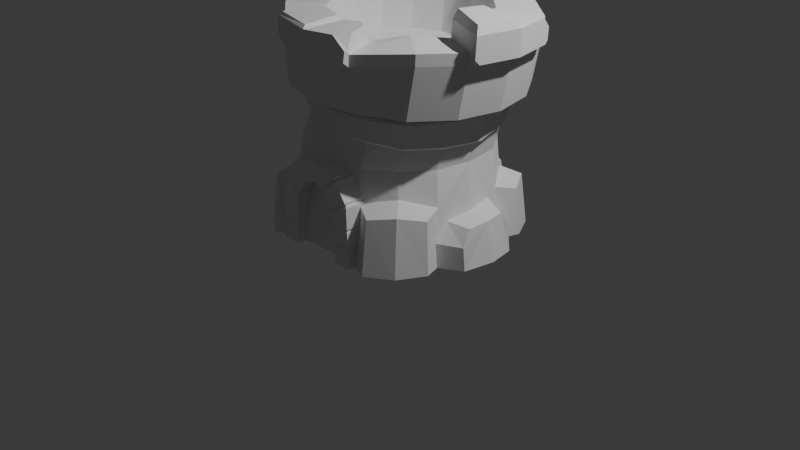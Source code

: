 # Source: pre_apply_mirror_door_tower.blend  (saved by Blender 4.2.66; exported with 4.5.12 LTS)
import bpy
from mathutils import Matrix  # noqa: F401  (used for matrix-valued properties, if any)

bpy.ops.wm.read_factory_settings(use_empty=True)
scene = bpy.context.scene
scene.name = 'Scene'

# ---- collections
col_collection = bpy.data.collections.new('Collection'); scene.collection.children.link(col_collection)

# ---- world
world_world = bpy.data.worlds.new('World'); scene.world = world_world
world_world.use_nodes = True; world_world.node_tree.nodes.clear()
_N = world_world.node_tree.nodes; _L = world_world.node_tree.links
n0 = _N.new('ShaderNodeOutputWorld'); n0.name = 'World Output'; n0.location = (300, 300)
n1 = _N.new('ShaderNodeBackground'); n1.name = 'Background'; n1.location = (10, 300)
n1.inputs[0].default_value = (0.05088, 0.05088, 0.05088, 1.0)
_L.new(n1.outputs[0], n0.inputs[0])
n0.is_active_output = True
world_world.color = (0.05088, 0.05088, 0.05088)
world_world.sun_shadow_jitter_overblur = 0.0

# ---- cameras
cam_camera = bpy.data.cameras.new('Camera')
cam_camera.clip_end = 100.0
cam_camera.ortho_scale = 7.314

# ---- lights
light_light = bpy.data.lights.new('Light', 'POINT')
light_light.energy = 1000.0
light_light.shadow_soft_size = 0.1

# ---- meshes
me_cylinder = bpy.data.meshes.new('Cylinder')
me_cylinder.from_pydata([(1.064, 0.0, -1.005), (0.9863, -0.4463, -1.009), (0.7527, -0.7527, -1.005), (0.4073, -0.9834, -1.005), (0.0, -0.9568, -1.005), (0.0, 0.0, -1.005), (1.003, -0.01649, -0.538), (0.9489, -0.2943, -0.5831), (0.9589, -0.4443, -0.7646), (0.9278, -0.3819, -0.4298), (0.7018, -0.6698, -0.3341), (0.4108, -0.8845, -0.4039), (0.0, -0.9349, -0.3968), (1.006, -0.5982, -0.4712), (1.054, -0.6311, -0.9973), (0.9031, -0.9031, -1.001), (0.8564, -0.8378, -0.4168), (0.6444, -1.076, -1.001), (0.6302, -0.9998, -0.4561), (1.195, 0.01692, -0.6018), (1.28, 0.006688, -1.0), (1.223, -0.3226, -1.0), (1.199, -0.3213, -0.7684), (1.179, -0.2284, -0.6078), (0.9643, 0.05266, 0.1002), (0.4304, -0.7978, 0.1729), (-1.064, 0.0, -1.005), (-0.9834, -0.4073, -1.005), (-0.7527, -0.7527, -1.005), (-0.4073, -0.9834, -1.005), (-0.9896, 0.0, -0.4993), (-0.9424, -0.2839, -0.5509), (-0.9559, -0.4053, -0.7609), (-0.9324, -0.4092, -0.4779), (-0.7095, -0.7071, -0.4093), (-0.4125, -0.9094, -0.4902), (-1.005, -0.618, -0.5535), (-1.054, -0.6311, -1.002), (-0.9031, -0.9031, -1.006), (-0.857, -0.8623, -0.5236), (-0.6444, -1.076, -1.006), (-0.6271, -1.017, -0.571), (-1.209, 0.0, -0.5731), (-1.272, 0.0, -1.005), (-1.22, -0.2836, -1.005), (-1.196, -0.2823, -0.7646), (-1.173, -0.218, -0.5756), (-0.7736, -0.31, 0.2357), (-0.8473, 0.02984, 0.2098), (0.9834, 0.4073, -1.005), (0.7527, 0.7527, -1.005), (0.4073, 0.9834, -1.005), (0.0, 1.064, -1.005), (0.9374, 0.2759, -0.5314), (0.9559, 0.4053, -0.7609), (0.917, 0.402, -0.4698), (0.6941, 0.6989, -0.3966), (0.0, 0.9896, -0.3968), (1.001, 0.6144, -0.5201), (1.054, 0.6311, -1.002), (0.9031, 0.9031, -1.006), (0.8545, 0.8592, -0.4831), (0.6444, 1.076, -1.006), (0.6374, 1.03, -0.5852), (1.229, 0.2903, -1.0), (1.204, 0.289, -0.7699), (1.168, 0.2152, -0.5915), (0.7185, 0.6939, 0.1585), (0.9167, 0.4024, 0.1486), (-0.9834, 0.4073, -1.005), (-0.7527, 0.7527, -1.005), (-0.4073, 0.9834, -1.005), (-0.9424, 0.2839, -0.5509), (-0.9559, 0.4053, -0.7609), (-0.9212, 0.4021, -0.4126), (-0.6964, 0.7003, -0.3609), (-1.005, 0.6144, -0.4629), (-1.054, 0.6311, -1.005), (-0.9031, 0.9031, -1.005), (-0.8614, 0.8568, -0.4456), (-0.6444, 1.076, -1.0), (-0.647, 1.022, -0.5681), (-1.22, 0.2836, -1.005), (-1.196, 0.2823, -0.7646), (-1.173, 0.218, -0.5756), (-0.7815, 0.3912, 0.1932), (-0.2967, 0.9261, 0.2495), (-0.6159, 0.7443, 0.2533), (-0.8132, 0.4225, 0.234), (-0.2768, 0.9069, 0.4348), (-0.7807, 0.4097, 0.4259), (-0.5912, 0.7291, 0.4379), (-0.5758, 0.6991, 0.2121), (-0.5403, 0.6719, 0.4753), (-0.2873, 0.8902, 0.2098), (-0.3404, 1.215, 1.186), (-1.053, 0.5095, 1.495), (-1.044, 0.5095, 1.171), (-0.3308, 1.157, 1.151), (-0.6887, 0.8323, 1.064), (0.9009, -0.2924, 0.4011), (0.7093, -0.5795, 0.4109), (0.08451, -0.8386, 0.4431), (0.4227, -0.7713, 0.4257), (1.255, 0.04621, 0.4907), (1.166, -0.4, 0.4952), (0.9135, -0.7783, 0.5082), (0.5158, -1.021, 0.5366), (0.09005, -1.12, 0.5506), (0.981, 0.04621, 1.14), (0.6902, -0.5238, 1.175), (1.278, -0.4, 1.124), (1.026, -0.7783, 1.137), (0.5362, -1.086, 1.087), (0.09958, 0.04621, 0.7358), (0.9217, -0.2522, 1.143), (0.3886, -0.7296, 1.095), (0.1101, -0.788, 1.076), (0.09958, -0.7336, 0.7358), (0.8784, 0.04621, 0.6957), (0.8191, -0.2522, 0.6987), (0.6503, -0.5052, 0.7074), (0.3976, -0.6743, 0.7204), (0.9305, -0.2522, 1.313), (0.9898, 0.04621, 1.31), (0.1189, -0.788, 1.246), (1.361, 0.04621, 1.007), (1.272, -0.4, 1.011), (1.02, -0.7783, 1.024), (0.5303, -1.086, 0.9745), (0.1043, -1.174, 0.9628), (1.448, 0.04621, 1.026), (1.373, -0.4171, 1.291), (1.461, 0.04621, 1.286), (0.1189, -1.231, 1.246), (0.5289, -1.143, 1.022), (0.1057, -1.231, 1.004), (0.8984, -0.3087, 0.1165), (0.07152, -0.87, 0.1908), (0.9682, 0.04621, 0.3976), (0.7002, -0.6002, 0.1264), (0.757, -0.6316, 0.3815), (0.9423, -0.3322, 0.372), (1.035, 0.04621, 0.3672), (0.4431, -0.8144, 0.3977), (0.08313, -0.8933, 0.4163), (0.9341, -0.34, 0.1538), (0.7444, -0.6455, 0.1633), (0.07354, -0.9149, 0.2301), (1.026, 0.05266, 0.1361), (0.4438, -0.8337, 0.2113), (-0.7973, 0.04952, 0.5036), (-0.2536, -0.7713, 0.4605), (-1.073, 0.04952, 0.6256), (-0.984, -0.3967, 0.6211), (-0.7334, -0.7783, 0.593), (-0.3556, -1.031, 0.5736), (-0.6551, 0.04621, 1.244), (-0.427, -0.5052, 1.232), (-0.9522, -0.4, 1.259), (-0.6997, -0.7783, 1.246), (-0.3355, -1.085, 1.099), (-0.5958, -0.2522, 1.241), (-0.1879, -0.7287, 1.091), (-0.6792, 0.04621, 0.7759), (-0.6199, -0.2522, 0.7728), (-0.4511, -0.5052, 0.7641), (-0.1984, -0.6743, 0.7511), (-0.6112, -0.2522, 1.472), (-0.6705, 0.04621, 1.475), (-0.1791, -0.7287, 1.262), (-1.047, 0.04621, 1.151), (-0.958, -0.4, 1.146), (-0.7055, -0.7783, 1.133), (-0.3414, -1.085, 0.9858), (-1.133, 0.04621, 1.175), (-1.044, -0.4171, 1.171), (-1.142, 0.04621, 1.499), (-0.3381, -1.143, 1.27), (-0.5745, -0.5993, 0.2376), (-0.2865, -0.7956, 0.2223), (-0.5403, -0.5795, 0.4753), (-0.7301, -0.2891, 0.5002), (-0.5907, -0.6316, 0.451), (-0.776, -0.3322, 0.4605), (-0.8762, 0.02984, 0.4359), (-0.2768, -0.8144, 0.4348), (-0.8053, -0.3414, 0.2764), (-0.6147, -0.6446, 0.2789), (-0.9049, 0.02984, 0.2518), (-0.2959, -0.8314, 0.262), (0.9009, 0.3848, 0.4011), (0.08467, 0.9316, 0.4366), (0.4228, 0.8642, 0.4192), (1.166, 0.4924, 0.4952), (0.9135, 0.8707, 0.5082), (0.5358, 1.124, 0.5212), (0.09021, 1.213, 0.5441), (0.6744, 0.5976, 1.175), (1.278, 0.4924, 1.124), (1.026, 0.8707, 1.137), (0.5623, 1.168, 1.245), (0.9217, 0.3446, 1.143), (0.4147, 0.8113, 1.253), (0.1167, 0.8706, 1.268), (0.09958, 0.826, 0.7358), (0.8191, 0.3446, 0.6987), (0.6503, 0.5976, 0.7074), (0.3976, 0.7667, 0.7204), (0.1254, 0.8706, 1.439), (0.4235, 0.8113, 1.424), (1.272, 0.4924, 1.011), (1.02, 0.8707, 1.024), (0.5565, 1.168, 1.132), (0.1108, 1.257, 1.155), (0.1254, 1.314, 1.439), (0.5824, 1.225, 1.415), (0.1126, 1.314, 1.19), (0.4304, 0.8902, 0.1729), (0.7093, 0.6719, 0.4109), (0.07162, 0.9645, 0.169), (0.757, 0.724, 0.3815), (0.9423, 0.4246, 0.372), (0.4431, 0.9069, 0.3977), (0.08323, 0.9878, 0.3944), (0.9524, 0.4338, 0.1859), (0.7627, 0.7392, 0.1954), (0.07365, 1.009, 0.2083), (0.4438, 0.9261, 0.2113), (-0.7319, 0.3848, 0.4852), (-0.2536, 0.8637, 0.4605), (-0.9858, 0.4924, 0.606), (-0.7334, 0.8707, 0.593), (-0.3556, 1.123, 0.5736), (-0.4242, 0.5868, 1.187), (-0.9522, 0.4924, 1.259), (-0.6736, 0.8321, 1.201), (-0.325, 1.157, 1.263), (-0.5958, 0.3446, 1.241), (-0.1774, 0.8006, 1.256), (-0.6199, 0.3446, 0.7728), (-0.4511, 0.5976, 0.7641), (-0.1984, 0.7667, 0.7511), (-0.6112, 0.3446, 1.472), (-0.1686, 0.8006, 1.427), (-0.958, 0.4924, 1.146), (-0.8827, -0.3456, -0.07182), (0.6572, 0.6963, -0.08376), (-0.8823, 0.4055, -0.07183), (0.9291, 0.028, -0.08587), (0.3713, -0.8375, -0.08154), (-0.9441, 0.03019, -0.07135), (0.8676, 0.4023, -0.08539), (0.8619, -0.3405, -0.08535), (-0.01082, -0.9228, -0.07858), (-0.6823, -0.6439, -0.07338), (-0.3858, -0.8389, -0.07567), (0.3742, 0.9022, -0.08157), (-0.3861, 0.8999, -0.07567), (0.6514, -0.6353, -0.08371), (-0.00932, 0.9751, -0.07859), (-0.6786, 0.6996, -0.0734), (0.3705, 1.097, -0.5594), (0.3944, 1.185, -1.0), (-0.0002015, 1.265, -0.9925), (-0.0002015, 1.202, -0.4714), (-0.3072, 1.148, -0.5479), (-0.3443, 1.191, -1.008), (0.3076, 0.9329, -0.471), (0.4021, 0.9111, -0.395), (0.4953, 0.8573, -0.4942), (0.4126, 0.9363, -0.6442), (-0.3525, 0.9268, -0.4903), (-0.4075, 0.9252, -0.5664), (-0.4519, 0.8834, -0.4822), (-0.4519, 0.8834, -0.4822), (-0.4045, 0.9147, -0.4475), (-0.3525, 0.9268, -0.4903), (0.9754, -0.2302, 1.411), (1.03, 0.01933, 1.402), (1.343, -0.3768, 1.374), (1.424, 0.01077, 1.36), (-1.096, 0.08165, 1.598), (-0.7017, 0.07309, 1.557), (-0.6471, 0.3227, 1.548), (-1.014, 0.4692, 1.584), (0.1646, 1.264, 1.486), (0.5329, 1.192, 1.467), (0.1646, 0.9065, 1.486), (0.4048, 0.8586, 1.474), (0.09118, -0.8099, 1.29), (0.09945, -1.192, 1.276), (-0.2958, -1.125, 1.3), (-0.1666, -0.7649, 1.307), (1.322, 0.5003, 1.201), (1.276, 0.4734, 1.296), (1.392, 0.408, 1.29), (1.367, 0.5095, 1.187), (0.9945, 0.3685, 1.31), (0.927, 0.3446, 1.245), (0.9438, 0.2776, 1.313), (1.312, -0.4078, 1.02), (1.369, -0.3686, 1.03), (1.362, -0.4171, 1.08), (1.365, 0.4775, 1.03), (1.328, 0.5034, 1.024), (1.361, 0.5095, 1.063), (-0.2135, 1.24, 1.436), (-0.3336, 1.215, 1.318), (-0.3259, 1.178, 1.324), (-0.2857, 1.106, 1.433), (0.5237, 1.234, 1.169), (0.572, 1.225, 1.213), (0.5606, 1.186, 1.143), (0.4308, -1.169, 1.254), (0.5497, -1.144, 1.13), (0.542, -1.103, 1.137), (0.5104, -1.024, 1.26), (0.43, -0.8148, 1.264), (0.3927, -0.7296, 1.175), (0.3083, -0.7483, 1.26), (-0.2733, -1.158, 1.024), (-0.3472, -1.143, 1.094), (-0.3414, -1.086, 0.9858), (-1.03, -0.4132, 1.441), (-0.9988, -0.3968, 1.492), (-1.064, -0.3599, 1.495), (-1.052, -0.4171, 1.437)], [], [(5, 0, 1, 2, 3, 4), (8, 7, 9), (3, 11, 12, 4), (9, 10, 16, 13), (11, 3, 17, 18), (8, 1, 21, 22), (15, 16, 18, 17), (14, 13, 16, 15), (3, 2, 15, 17), (1, 8, 9, 13, 14), (10, 11, 18, 16), (2, 1, 14, 15), (20, 19, 23, 22, 21), (7, 8, 22, 23), (1, 0, 20, 21), (6, 7, 23, 19), (250, 25, 138, 254), (259, 140, 25, 250), (249, 24, 137, 253), (253, 137, 140, 259), (5, 4, 29, 28, 27, 26), (32, 33, 31), (29, 4, 12, 35), (33, 36, 39, 34), (35, 41, 40, 29), (32, 45, 44, 27), (38, 40, 41, 39), (37, 38, 39, 36), (29, 40, 38, 28), (27, 37, 36, 33, 32), (34, 39, 41, 35), (28, 38, 37, 27), (43, 44, 45, 46, 42), (31, 46, 45, 32), (27, 44, 43, 26), (30, 42, 46, 31), (256, 254, 138, 180), (255, 256, 180, 179), (251, 246, 47, 48), (246, 255, 179, 47), (5, 52, 51, 50, 49, 0), (54, 55, 53), (51, 52, 264, 263), (55, 58, 61, 56), (56, 270, 269, 257, 247), (54, 65, 64, 49), (269, 268, 57, 260, 257), (60, 62, 63, 61), (59, 60, 61, 58), (51, 62, 60, 50), (49, 59, 58, 55, 54), (271, 270, 63, 62, 51), (50, 60, 59, 49), (20, 64, 65, 66, 19), (53, 66, 65, 54), (49, 64, 20, 0), (6, 19, 66, 53), (257, 260, 220, 218), (247, 257, 218, 67), (249, 252, 68, 24), (252, 247, 67, 68), (5, 26, 69, 70, 71, 52), (73, 72, 74), (274, 273, 71, 80, 81), (74, 75, 79, 76), (73, 69, 82, 83), (75, 275, 274, 81, 79), (78, 79, 81, 80), (77, 76, 79, 78), (71, 70, 78, 80), (69, 73, 74, 76, 77), (277, 276, 258, 260, 57), (70, 69, 77, 78), (43, 42, 84, 83, 82), (72, 73, 83, 84), (69, 26, 43, 82), (30, 72, 84, 42), (258, 94, 220, 260), (261, 92, 94, 258), (251, 48, 85, 248), (248, 85, 92, 261), (103, 101, 106, 107), (102, 103, 107, 108), (100, 139, 104, 105), (101, 100, 105, 106), (128, 127, 111, 112), (129, 128, 112, 113), (115, 110, 112, 111), (110, 116, 113, 112), (109, 115, 123, 124), (116, 110, 121, 122), (119, 114, 118, 122, 121, 120), (115, 109, 119, 120), (117, 116, 122, 118), (110, 115, 120, 121), (169, 243, 284, 283), (129, 113, 316, 315, 135), (115, 111, 132, 123), (113, 116, 319, 318, 317, 316), (130, 129, 135, 136), (108, 107, 129, 130), (107, 106, 128, 129), (106, 105, 127, 128), (105, 104, 126, 127), (127, 126, 131, 302, 301), (303, 302, 131, 133, 132), (318, 320, 125, 134, 314, 317), (101, 103, 144, 141), (140, 137, 146, 147), (139, 100, 142, 143), (137, 24, 149, 146), (149, 143, 142, 146), (146, 142, 141, 147), (147, 141, 144, 150), (150, 144, 145, 148), (138, 25, 150, 148), (103, 102, 145, 144), (25, 140, 147, 150), (100, 101, 141, 142), (152, 156, 155, 181), (102, 108, 156, 152), (182, 154, 153, 151), (181, 155, 154, 182), (173, 160, 159, 172), (174, 161, 160, 173), (136, 134, 178, 322, 321), (172, 176, 175, 171), (162, 159, 160, 158), (158, 160, 161, 163), (157, 169, 168, 162), (163, 167, 166, 158), (164, 165, 166, 167, 118, 114), (162, 165, 164, 157), (117, 118, 167, 163), (158, 166, 165, 162), (162, 168, 325, 324, 159), (125, 170, 293, 290), (161, 178, 170, 163), (163, 170, 125, 117), (174, 323, 322, 178, 161), (108, 130, 174, 156), (156, 174, 173, 155), (155, 173, 172, 154), (154, 172, 171, 153), (169, 177, 326, 325, 168), (176, 327, 326, 177, 175), (181, 183, 186, 152), (179, 188, 187, 47), (151, 185, 184, 182), (47, 187, 189, 48), (189, 187, 184, 185), (187, 188, 183, 184), (188, 190, 186, 183), (190, 148, 145, 186), (138, 148, 190, 180), (152, 186, 145, 102), (180, 190, 188, 179), (182, 184, 183, 181), (193, 196, 195, 219), (192, 197, 196, 193), (191, 194, 104, 139), (219, 195, 194, 191), (212, 200, 199, 211), (213, 201, 200, 212), (217, 215, 216, 312, 311), (199, 294, 297, 306, 305, 211), (202, 199, 200, 198), (198, 200, 201, 203), (202, 299, 298, 295, 294, 199), (203, 208, 207, 198), (119, 206, 207, 208, 205, 114), (202, 206, 119, 109), (204, 205, 208, 203), (198, 207, 206, 202), (215, 209, 288, 286), (201, 216, 210, 203), (203, 210, 209, 204), (213, 313, 312, 216, 201), (197, 214, 213, 196), (196, 213, 212, 195), (195, 212, 211, 194), (194, 211, 126, 104), (109, 124, 300, 299, 202), (211, 305, 304, 131, 126), (219, 221, 223, 193), (67, 226, 225, 68), (139, 143, 222, 191), (68, 225, 149, 24), (149, 225, 222, 143), (225, 226, 221, 222), (226, 228, 223, 221), (228, 227, 224, 223), (220, 227, 228, 218), (193, 223, 224, 192), (218, 228, 226, 67), (191, 222, 221, 219), (230, 93, 232, 233), (192, 230, 233, 197), (229, 151, 153, 231), (93, 229, 231, 232), (99, 245, 235, 236), (98, 99, 236, 237), (244, 209, 215, 307, 310), (245, 171, 175, 97), (238, 234, 236, 235), (234, 239, 237, 236), (157, 238, 243, 169), (239, 234, 241, 242), (164, 114, 205, 242, 241, 240), (238, 157, 164, 240), (204, 239, 242, 205), (234, 238, 240, 241), (132, 133, 281, 280), (98, 237, 309, 308, 95), (238, 235, 96, 243), (239, 204, 209, 244), (214, 98, 95, 217), (197, 233, 98, 214), (233, 232, 99, 98), (232, 231, 245, 99), (231, 153, 171, 245), (97, 175, 177, 96), (235, 245, 97, 96), (237, 239, 244, 310, 309), (93, 230, 89, 91), (92, 85, 88, 87), (151, 229, 90, 185), (85, 48, 189, 88), (189, 185, 90, 88), (88, 90, 91, 87), (87, 91, 89, 86), (86, 89, 224, 227), (220, 94, 86, 227), (230, 192, 224, 89), (94, 92, 87, 86), (229, 93, 91, 90), (71, 273, 272, 266, 267), (56, 61, 63, 270), (34, 35, 256, 255), (35, 12, 254, 256), (9, 253, 259, 10), (11, 250, 254, 12), (10, 259, 250, 11), (6, 249, 253, 9, 7), (6, 53, 55, 252, 249), (30, 251, 248, 74, 72), (74, 248, 261, 75), (57, 268, 262, 265), (55, 56, 247, 252), (30, 31, 33, 246, 251), (33, 34, 255, 246), (263, 264, 265, 262), (267, 266, 265, 264), (52, 71, 267, 264), (75, 261, 258, 276, 275), (268, 269, 270, 271), (268, 271, 51, 263, 262), (272, 273, 274, 275, 276, 277), (272, 277, 57, 265, 266), (279, 278, 280, 281), (283, 284, 285, 282), (177, 169, 283, 282), (124, 123, 278, 279), (123, 132, 280, 278), (243, 96, 285, 284), (96, 177, 282, 285), (133, 124, 279, 281), (289, 287, 286, 288), (210, 216, 287, 289), (216, 215, 286, 287), (209, 210, 289, 288), (293, 292, 291, 290), (178, 134, 291, 292), (170, 178, 292, 293), (134, 125, 290, 291), (294, 295, 296, 297), (298, 299, 300), (124, 133, 296, 295, 298, 300), (301, 302, 303), (111, 127, 301, 303, 132), (304, 305, 306), (304, 306, 297, 296, 133, 131), (307, 308, 309, 310), (217, 95, 308, 307, 215), (311, 312, 313), (214, 217, 311, 313, 213), (314, 315, 316, 317), (136, 135, 315, 314, 134), (318, 319, 320), (116, 117, 125, 320, 319), (321, 322, 323), (130, 136, 321, 323, 174), (324, 325, 326, 327), (159, 324, 327, 176, 172)])
_uv = me_cylinder.uv_layers.new(name='UVMap')
_uv.uv.foreach_set('vector', [0.75, 0.25, 0.99, 0.25, 0.9717, 0.1582, 0.9197, 0.08029, 0.8418, 0.02827, 0.75, 0.01, 0.6875, 0.594, 0.706, 0.7084, 0.6875, 0.7084, 0.5625, 0.5, 0.5625, 0.7084, 0.5, 0.7084, 0.5, 0.5, 0.6875, 0.7084, 0.625, 0.7084, 0.625, 0.6694, 0.6681, 0.6694, 0.5625, 0.7084, 0.5625, 0.5, 0.5782, 0.5, 0.5782, 0.6694, 0.6875, 0.594, 0.6875, 0.5, 0.7104, 0.5, 0.7106, 0.5785, 0.625, 0.5, 0.625, 0.6694, 0.5782, 0.6694, 0.5782, 0.5, 0.6681, 0.5, 0.6681, 0.6694, 0.625, 0.6694, 0.625, 0.5, 0.8418, 0.02827, 0.9197, 0.08029, 0.9197, 0.08029, 0.8614, 0.04132, 0.6875, 0.5, 0.6875, 0.594, 0.6875, 0.7084, 0.6681, 0.6694, 0.6681, 0.5, 0.625, 0.7084, 0.5625, 0.7084, 0.5782, 0.6694, 0.625, 0.6694, 0.9197, 0.08029, 0.9717, 0.1582, 0.9556, 0.134, 0.9197, 0.08029, 0.75, 0.5, 0.75, 0.6743, 0.7202, 0.684, 0.7106, 0.5785, 0.7104, 0.5, 0.706, 0.7084, 0.6875, 0.594, 0.7106, 0.5785, 0.7202, 0.684, 0.9717, 0.1582, 0.99, 0.25, 0.99, 0.25, 0.9784, 0.1918, 0.75, 0.7084, 0.706, 0.7084, 0.7202, 0.684, 0.75, 0.6743, 0.5625, 0.8239, 0.5625, 0.9213, 0.5, 0.9127, 0.5, 0.8224, 0.625, 0.8098, 0.625, 0.9131, 0.5625, 0.9213, 0.5625, 0.8239, 0.75, 0.8462, 0.75, 0.9226, 0.6875, 0.9201, 0.6875, 0.8282, 0.6875, 0.8282, 0.6875, 0.9201, 0.625, 0.9131, 0.625, 0.8098, 0.75, 0.25, 0.75, 0.01, 0.8418, 0.02827, 0.9197, 0.08029, 0.9717, 0.1582, 0.99, 0.25, 0.6875, 0.594, 0.6875, 0.7084, 0.706, 0.7084, 0.5625, 0.5, 0.5, 0.5, 0.5, 0.7084, 0.5625, 0.7084, 0.6875, 0.7084, 0.6681, 0.6694, 0.625, 0.6694, 0.625, 0.7084, 0.5625, 0.7084, 0.5782, 0.6694, 0.5782, 0.5, 0.5625, 0.5, 0.6875, 0.594, 0.7106, 0.5785, 0.7104, 0.5, 0.6875, 0.5, 0.625, 0.5, 0.5782, 0.5, 0.5782, 0.6694, 0.625, 0.6694, 0.6681, 0.5, 0.625, 0.5, 0.625, 0.6694, 0.6681, 0.6694, 0.8418, 0.02827, 0.8614, 0.04132, 0.9197, 0.08029, 0.9197, 0.08029, 0.6875, 0.5, 0.6681, 0.5, 0.6681, 0.6694, 0.6875, 0.7084, 0.6875, 0.594, 0.625, 0.7084, 0.625, 0.6694, 0.5782, 0.6694, 0.5625, 0.7084, 0.9197, 0.08029, 0.9197, 0.08029, 0.9556, 0.134, 0.9717, 0.1582, 0.75, 0.5, 0.7104, 0.5, 0.7106, 0.5785, 0.7202, 0.684, 0.75, 0.6743, 0.706, 0.7084, 0.7202, 0.684, 0.7106, 0.5785, 0.6875, 0.594, 0.9717, 0.1582, 0.9784, 0.1918, 0.99, 0.25, 0.99, 0.25, 0.75, 0.7084, 0.75, 0.6743, 0.7202, 0.684, 0.706, 0.7084, 0.5625, 0.8403, 0.5, 0.8224, 0.5, 0.9127, 0.5625, 0.9213, 0.625, 0.8284, 0.5625, 0.8403, 0.5625, 0.9213, 0.625, 0.9131, 0.75, 0.8483, 0.6875, 0.8442, 0.6875, 0.9201, 0.75, 0.9226, 0.6875, 0.8442, 0.625, 0.8284, 0.625, 0.9131, 0.6875, 0.9201, 0.75, 0.25, 0.75, 0.01, 0.8418, 0.02827, 0.9197, 0.08029, 0.9717, 0.1582, 0.99, 0.25, 0.6875, 0.594, 0.6875, 0.7084, 0.706, 0.7084, 0.8418, 0.02827, 0.75, 0.01, 0.75, 0.01, 0.8418, 0.02827, 0.6875, 0.7084, 0.6681, 0.6694, 0.625, 0.6694, 0.625, 0.7084, 0.625, 0.7084, 0.5806, 0.7084, 0.5625, 0.7408, 0.5625, 0.841, 0.625, 0.8151, 0.6875, 0.594, 0.7106, 0.5785, 0.7104, 0.5, 0.6875, 0.5, 0.5625, 0.7408, 0.5468, 0.7084, 0.5, 0.7084, 0.5, 0.8266, 0.5625, 0.841, 0.625, 0.5, 0.5782, 0.5, 0.5782, 0.6694, 0.625, 0.6694, 0.6681, 0.5, 0.625, 0.5, 0.625, 0.6694, 0.6681, 0.6694, 0.8418, 0.02827, 0.8614, 0.04132, 0.9197, 0.08029, 0.9197, 0.08029, 0.6875, 0.5, 0.6681, 0.5, 0.6681, 0.6694, 0.6875, 0.7084, 0.6875, 0.594, 0.5625, 0.6596, 0.5806, 0.7084, 0.5782, 0.6694, 0.5782, 0.5, 0.5625, 0.5, 0.9197, 0.08029, 0.9197, 0.08029, 0.9556, 0.134, 0.9717, 0.1582, 0.75, 0.5, 0.7104, 0.5, 0.7106, 0.5785, 0.7202, 0.684, 0.75, 0.6743, 0.706, 0.7084, 0.7202, 0.684, 0.7106, 0.5785, 0.6875, 0.594, 0.9717, 0.1582, 0.9784, 0.1918, 0.99, 0.25, 0.99, 0.25, 0.75, 0.7084, 0.75, 0.6743, 0.7202, 0.684, 0.706, 0.7084, 0.5625, 0.841, 0.5, 0.8266, 0.5, 0.9127, 0.5625, 0.9213, 0.625, 0.8151, 0.5625, 0.841, 0.5625, 0.9213, 0.625, 0.9131, 0.75, 0.8462, 0.6875, 0.8278, 0.6875, 0.9201, 0.75, 0.9226, 0.6875, 0.8278, 0.625, 0.8151, 0.625, 0.9131, 0.6875, 0.9201, 0.75, 0.25, 0.99, 0.25, 0.9717, 0.1582, 0.9197, 0.08029, 0.8418, 0.02827, 0.75, 0.01, 0.6875, 0.594, 0.706, 0.7084, 0.6875, 0.7084, 0.5722, 0.7084, 0.5625, 0.6828, 0.5625, 0.5, 0.5782, 0.5, 0.5782, 0.6694, 0.6875, 0.7084, 0.625, 0.7084, 0.625, 0.6694, 0.6681, 0.6694, 0.6875, 0.594, 0.6875, 0.5, 0.7104, 0.5, 0.7106, 0.5785, 0.625, 0.7084, 0.5722, 0.7084, 0.5722, 0.7084, 0.5782, 0.6694, 0.625, 0.6694, 0.625, 0.5, 0.625, 0.6694, 0.5782, 0.6694, 0.5782, 0.5, 0.6681, 0.5, 0.6681, 0.6694, 0.625, 0.6694, 0.625, 0.5, 0.8418, 0.02827, 0.9197, 0.08029, 0.9197, 0.08029, 0.8614, 0.04132, 0.6875, 0.5, 0.6875, 0.594, 0.6875, 0.7084, 0.6681, 0.6694, 0.6681, 0.5, 0.5541, 0.7084, 0.5625, 0.7268, 0.5625, 0.8458, 0.5, 0.8266, 0.5, 0.7084, 0.9197, 0.08029, 0.9717, 0.1582, 0.9556, 0.134, 0.9197, 0.08029, 0.75, 0.5, 0.75, 0.6743, 0.7202, 0.684, 0.7106, 0.5785, 0.7104, 0.5, 0.706, 0.7084, 0.6875, 0.594, 0.7106, 0.5785, 0.7202, 0.684, 0.9717, 0.1582, 0.99, 0.25, 0.99, 0.25, 0.9784, 0.1918, 0.75, 0.7084, 0.706, 0.7084, 0.7202, 0.684, 0.75, 0.6743, 0.5625, 0.8458, 0.5625, 0.9213, 0.5, 0.9127, 0.5, 0.8266, 0.625, 0.8266, 0.625, 0.9131, 0.5625, 0.9213, 0.5625, 0.8458, 0.75, 0.8483, 0.75, 0.9226, 0.6875, 0.9201, 0.6875, 0.8395, 0.6875, 0.8395, 0.6875, 0.9201, 0.625, 0.9131, 0.625, 0.8266, 0.5625, 1.0, 0.625, 1.0, 0.625, 1.0, 0.5625, 1.0, 0.5, 1.0, 0.5625, 1.0, 0.5625, 1.0, 0.5, 1.0, 0.6875, 1.0, 0.75, 1.0, 0.75, 1.0, 0.6875, 1.0, 0.625, 1.0, 0.6875, 1.0, 0.6875, 1.0, 0.625, 1.0, 0.625, 1.0, 0.6875, 1.0, 0.6875, 1.0, 0.625, 1.0, 0.5625, 1.0, 0.625, 1.0, 0.625, 1.0, 0.5625, 1.0, 0.3983, 0.1886, 0.3635, 0.1365, 0.4197, 0.08029, 0.4717, 0.1582, 0.3635, 0.1365, 0.3114, 0.1017, 0.3418, 0.02827, 0.4197, 0.08029, 0.4105, 0.25, 0.3983, 0.1886, 0.3983, 0.1886, 0.4105, 0.25, 0.3114, 0.1017, 0.3635, 0.1365, 0.3635, 0.1365, 0.3114, 0.1017, 0.4105, 0.25, 0.25, 0.25, 0.25, 0.08949, 0.3114, 0.1017, 0.3635, 0.1365, 0.3983, 0.1886, 0.3983, 0.1886, 0.4105, 0.25, 0.4105, 0.25, 0.3983, 0.1886, 0.25, 0.08949, 0.3114, 0.1017, 0.3114, 0.1017, 0.25, 0.08949, 0.3635, 0.1365, 0.3983, 0.1886, 0.3983, 0.1886, 0.3635, 0.1365, 0.4105, 0.25, 0.3983, 0.1886, 0.3983, 0.1886, 0.4105, 0.25, 0.5625, 1.0, 0.5625, 1.0, 0.5625, 1.0, 0.5625, 1.0, 0.5625, 1.0, 0.3983, 0.1886, 0.4717, 0.1582, 0.4717, 0.1582, 0.3983, 0.1886, 0.3418, 0.02827, 0.3114, 0.1017, 0.3114, 0.1017, 0.3177, 0.0866, 0.3331, 0.04947, 0.3418, 0.02827, 0.5, 1.0, 0.5625, 1.0, 0.5625, 1.0, 0.5, 1.0, 0.5, 1.0, 0.5625, 1.0, 0.5625, 1.0, 0.5, 1.0, 0.5625, 1.0, 0.625, 1.0, 0.625, 1.0, 0.5625, 1.0, 0.625, 1.0, 0.6875, 1.0, 0.6875, 1.0, 0.625, 1.0, 0.6875, 1.0, 0.75, 1.0, 0.75, 1.0, 0.6875, 1.0, 0.6875, 1.0, 0.75, 1.0, 0.75, 1.0, 0.694, 1.0, 0.6875, 1.0, 0.6875, 1.0, 0.694, 1.0, 0.75, 1.0, 0.75, 1.0, 0.6875, 1.0, 0.3177, 0.0866, 0.2918, 0.0978, 0.25, 0.08949, 0.25, 0.01, 0.3155, 0.02303, 0.3331, 0.04947, 0.625, 1.0, 0.5625, 1.0, 0.545, 1.0, 0.625, 1.0, 0.625, 0.9131, 0.6875, 0.9201, 0.7029, 0.9204, 0.625, 0.9131, 0.75, 1.0, 0.6875, 1.0, 0.7033, 0.9997, 0.7524, 0.9987, 0.6875, 0.9201, 0.75, 0.9226, 0.7511, 0.9214, 0.7029, 0.9204, 0.7511, 0.9214, 0.7524, 0.9987, 0.7033, 0.9997, 0.7029, 0.9204, 0.7029, 0.9204, 0.7033, 0.9997, 0.625, 1.0, 0.625, 0.9131, 0.625, 0.9131, 0.625, 1.0, 0.545, 1.0, 0.545, 0.9189, 0.545, 0.9189, 0.545, 1.0, 0.5, 1.0, 0.5, 0.9127, 0.5, 0.9127, 0.5625, 0.9213, 0.545, 0.9189, 0.5, 0.9127, 0.5625, 1.0, 0.5, 1.0, 0.5, 1.0, 0.545, 1.0, 0.5625, 0.9213, 0.625, 0.9131, 0.625, 0.9131, 0.545, 0.9189, 0.6875, 1.0, 0.625, 1.0, 0.625, 1.0, 0.7033, 0.9997, 0.5625, 1.0, 0.5625, 1.0, 0.625, 1.0, 0.625, 1.0, 0.5, 1.0, 0.5, 1.0, 0.5625, 1.0, 0.5625, 1.0, 0.6875, 1.0, 0.6875, 1.0, 0.75, 1.0, 0.75, 1.0, 0.625, 1.0, 0.625, 1.0, 0.6875, 1.0, 0.6875, 1.0, 0.625, 1.0, 0.625, 1.0, 0.6875, 1.0, 0.6875, 1.0, 0.5625, 1.0, 0.5625, 1.0, 0.625, 1.0, 0.625, 1.0, 0.5, 1.0, 0.5, 1.0, 0.5625, 1.0, 0.5625, 1.0, 0.5518, 1.0, 0.6875, 1.0, 0.6875, 1.0, 0.75, 1.0, 0.75, 1.0, 0.3983, 0.1886, 0.4717, 0.1582, 0.4197, 0.08029, 0.3635, 0.1365, 0.3635, 0.1365, 0.4197, 0.08029, 0.3418, 0.02827, 0.3114, 0.1017, 0.4105, 0.25, 0.4105, 0.25, 0.3983, 0.1886, 0.3983, 0.1886, 0.3114, 0.1017, 0.3114, 0.1017, 0.3635, 0.1365, 0.3635, 0.1365, 0.4105, 0.25, 0.3983, 0.1886, 0.3635, 0.1365, 0.3114, 0.1017, 0.25, 0.08949, 0.25, 0.25, 0.3983, 0.1886, 0.3983, 0.1886, 0.4105, 0.25, 0.4105, 0.25, 0.25, 0.08949, 0.25, 0.08949, 0.3114, 0.1017, 0.3114, 0.1017, 0.3635, 0.1365, 0.3635, 0.1365, 0.3983, 0.1886, 0.3983, 0.1886, 0.3983, 0.1886, 0.3983, 0.1886, 0.4627, 0.1619, 0.4717, 0.1582, 0.4717, 0.1582, 0.25, 0.08949, 0.3114, 0.1017, 0.3114, 0.1017, 0.25, 0.08949, 0.3418, 0.02827, 0.3418, 0.02827, 0.3114, 0.1017, 0.3114, 0.1017, 0.3114, 0.1017, 0.3114, 0.1017, 0.25, 0.08949, 0.25, 0.08949, 0.5625, 1.0, 0.5625, 1.0, 0.5625, 1.0, 0.5625, 1.0, 0.5625, 1.0, 0.5, 1.0, 0.5, 1.0, 0.5625, 1.0, 0.5625, 1.0, 0.5625, 1.0, 0.5625, 1.0, 0.625, 1.0, 0.625, 1.0, 0.625, 1.0, 0.625, 1.0, 0.6875, 1.0, 0.6875, 1.0, 0.6875, 1.0, 0.6875, 1.0, 0.75, 1.0, 0.75, 1.0, 0.4105, 0.25, 0.49, 0.25, 0.474, 0.1695, 0.4627, 0.1619, 0.3983, 0.1886, 0.6875, 1.0, 0.6875, 1.0, 0.6952, 1.0, 0.75, 1.0, 0.75, 1.0, 0.625, 1.0, 0.625, 1.0, 0.545, 1.0, 0.5625, 1.0, 0.625, 0.9131, 0.625, 0.9131, 0.7029, 0.9204, 0.6875, 0.9201, 0.75, 1.0, 0.7524, 0.9987, 0.7033, 0.9997, 0.6875, 1.0, 0.6875, 0.9201, 0.7029, 0.9204, 0.7511, 0.9214, 0.75, 0.9226, 0.7511, 0.9214, 0.7029, 0.9204, 0.7033, 0.9997, 0.7524, 0.9987, 0.7029, 0.9204, 0.625, 0.9131, 0.625, 1.0, 0.7033, 0.9997, 0.625, 0.9131, 0.545, 0.9189, 0.545, 1.0, 0.625, 1.0, 0.545, 0.9189, 0.5, 0.9127, 0.5, 1.0, 0.545, 1.0, 0.5, 0.9127, 0.5, 0.9127, 0.545, 0.9189, 0.5625, 0.9213, 0.5625, 1.0, 0.545, 1.0, 0.5, 1.0, 0.5, 1.0, 0.5625, 0.9213, 0.545, 0.9189, 0.625, 0.9131, 0.625, 0.9131, 0.6875, 1.0, 0.7033, 0.9997, 0.625, 1.0, 0.625, 1.0, 0.5625, 1.0, 0.5625, 1.0, 0.625, 1.0, 0.625, 1.0, 0.5, 1.0, 0.5, 1.0, 0.5625, 1.0, 0.5625, 1.0, 0.6875, 1.0, 0.6875, 1.0, 0.75, 1.0, 0.75, 1.0, 0.625, 1.0, 0.625, 1.0, 0.6875, 1.0, 0.6875, 1.0, 0.625, 1.0, 0.625, 1.0, 0.6875, 1.0, 0.6875, 1.0, 0.5625, 1.0, 0.5625, 1.0, 0.625, 1.0, 0.625, 1.0, 0.5, 1.0, 0.5, 1.0, 0.5625, 1.0, 0.5625, 1.0, 0.5562, 1.0, 0.6875, 1.0, 0.6875, 1.0, 0.6875, 1.0, 0.6875, 1.0, 0.6875, 1.0, 0.6875, 1.0, 0.3983, 0.1886, 0.4717, 0.1582, 0.4197, 0.08029, 0.3635, 0.1365, 0.3635, 0.1365, 0.4197, 0.08029, 0.3418, 0.02827, 0.3114, 0.1017, 0.3983, 0.1886, 0.3983, 0.1886, 0.4089, 0.1842, 0.4557, 0.1648, 0.4717, 0.1582, 0.4717, 0.1582, 0.3114, 0.1017, 0.3114, 0.1017, 0.3635, 0.1365, 0.3635, 0.1365, 0.4105, 0.25, 0.3983, 0.1886, 0.3635, 0.1365, 0.3114, 0.1017, 0.25, 0.08949, 0.25, 0.25, 0.3983, 0.1886, 0.3983, 0.1886, 0.4105, 0.25, 0.4105, 0.25, 0.25, 0.08949, 0.25, 0.08949, 0.3114, 0.1017, 0.3114, 0.1017, 0.3635, 0.1365, 0.3635, 0.1365, 0.3983, 0.1886, 0.3983, 0.1886, 0.25, 0.01, 0.25, 0.08949, 0.25, 0.08949, 0.25, 0.01, 0.3418, 0.02827, 0.3418, 0.02827, 0.3114, 0.1017, 0.3114, 0.1017, 0.3114, 0.1017, 0.3114, 0.1017, 0.25, 0.08949, 0.25, 0.08949, 0.5625, 1.0, 0.5625, 1.0, 0.5625, 1.0, 0.5625, 1.0, 0.5625, 1.0, 0.5, 1.0, 0.5, 1.0, 0.5625, 1.0, 0.5625, 1.0, 0.5625, 1.0, 0.5625, 1.0, 0.625, 1.0, 0.625, 1.0, 0.625, 1.0, 0.625, 1.0, 0.6875, 1.0, 0.6875, 1.0, 0.6875, 1.0, 0.6875, 1.0, 0.75, 1.0, 0.75, 1.0, 0.4105, 0.25, 0.4105, 0.25, 0.401, 0.2024, 0.3983, 0.1886, 0.3983, 0.1886, 0.6875, 1.0, 0.6875, 1.0, 0.6918, 1.0, 0.75, 1.0, 0.75, 1.0, 0.625, 1.0, 0.625, 1.0, 0.545, 1.0, 0.5625, 1.0, 0.625, 0.9131, 0.625, 0.9131, 0.7029, 0.9204, 0.6875, 0.9201, 0.75, 1.0, 0.7524, 0.9987, 0.7033, 0.9997, 0.6875, 1.0, 0.6875, 0.9201, 0.7029, 0.9204, 0.7511, 0.9214, 0.75, 0.9226, 0.7511, 0.9214, 0.7029, 0.9204, 0.7033, 0.9997, 0.7524, 0.9987, 0.7029, 0.9204, 0.625, 0.9131, 0.625, 1.0, 0.7033, 0.9997, 0.625, 0.9131, 0.545, 0.9189, 0.545, 1.0, 0.625, 1.0, 0.545, 0.9189, 0.5, 0.9127, 0.5, 1.0, 0.545, 1.0, 0.5, 0.9127, 0.5, 0.9127, 0.545, 0.9189, 0.5625, 0.9213, 0.5625, 1.0, 0.545, 1.0, 0.5, 1.0, 0.5, 1.0, 0.5625, 0.9213, 0.545, 0.9189, 0.625, 0.9131, 0.625, 0.9131, 0.6875, 1.0, 0.7033, 0.9997, 0.625, 1.0, 0.625, 1.0, 0.5625, 1.0, 0.625, 1.0, 0.625, 1.0, 0.5625, 1.0, 0.5, 1.0, 0.5625, 1.0, 0.5625, 1.0, 0.5, 1.0, 0.6875, 1.0, 0.75, 1.0, 0.75, 1.0, 0.6875, 1.0, 0.625, 1.0, 0.6875, 1.0, 0.6875, 1.0, 0.625, 1.0, 0.625, 1.0, 0.6875, 1.0, 0.6875, 1.0, 0.625, 1.0, 0.5625, 1.0, 0.625, 1.0, 0.625, 1.0, 0.5625, 1.0, 0.3114, 0.1017, 0.25, 0.08949, 0.25, 0.01, 0.3187, 0.02367, 0.3338, 0.04761, 0.6875, 1.0, 0.75, 1.0, 0.75, 1.0, 0.6875, 1.0, 0.3983, 0.1886, 0.3635, 0.1365, 0.4197, 0.08029, 0.4717, 0.1582, 0.3635, 0.1365, 0.3114, 0.1017, 0.3418, 0.02827, 0.4197, 0.08029, 0.4105, 0.25, 0.3983, 0.1886, 0.3983, 0.1886, 0.4105, 0.25, 0.3114, 0.1017, 0.3635, 0.1365, 0.3635, 0.1365, 0.3114, 0.1017, 0.4105, 0.25, 0.25, 0.25, 0.25, 0.08949, 0.3114, 0.1017, 0.3635, 0.1365, 0.3983, 0.1886, 0.3983, 0.1886, 0.4105, 0.25, 0.4105, 0.25, 0.3983, 0.1886, 0.25, 0.08949, 0.3114, 0.1017, 0.3114, 0.1017, 0.25, 0.08949, 0.3635, 0.1365, 0.3983, 0.1886, 0.3983, 0.1886, 0.3635, 0.1365, 0.6875, 1.0, 0.75, 1.0, 0.75, 1.0, 0.6875, 1.0, 0.5625, 1.0, 0.5625, 1.0, 0.5625, 1.0, 0.5625, 1.0, 0.5625, 1.0, 0.3983, 0.1886, 0.4717, 0.1582, 0.4717, 0.1582, 0.3983, 0.1886, 0.3114, 0.1017, 0.25, 0.08949, 0.25, 0.08949, 0.3114, 0.1017, 0.5, 1.0, 0.5625, 1.0, 0.5625, 1.0, 0.5, 1.0, 0.5, 1.0, 0.5625, 1.0, 0.5625, 1.0, 0.5, 1.0, 0.5625, 1.0, 0.625, 1.0, 0.625, 1.0, 0.5625, 1.0, 0.625, 1.0, 0.6875, 1.0, 0.6875, 1.0, 0.625, 1.0, 0.6875, 1.0, 0.75, 1.0, 0.75, 1.0, 0.6875, 1.0, 0.6875, 1.0, 0.75, 1.0, 0.75, 1.0, 0.6875, 1.0, 0.6875, 1.0, 0.6875, 1.0, 0.6875, 1.0, 0.6875, 1.0, 0.3418, 0.02827, 0.3114, 0.1017, 0.3114, 0.1017, 0.3338, 0.04761, 0.3418, 0.02827, 0.625, 1.0, 0.5625, 1.0, 0.545, 1.0, 0.625, 1.0, 0.625, 0.9131, 0.6875, 0.9201, 0.7029, 0.9204, 0.625, 0.9131, 0.75, 1.0, 0.6875, 1.0, 0.7033, 0.9997, 0.7524, 0.9987, 0.6875, 0.9201, 0.75, 0.9226, 0.7511, 0.9214, 0.7029, 0.9204, 0.7511, 0.9214, 0.7524, 0.9987, 0.7033, 0.9997, 0.7029, 0.9204, 0.7029, 0.9204, 0.7033, 0.9997, 0.625, 1.0, 0.625, 0.9131, 0.625, 0.9131, 0.625, 1.0, 0.545, 1.0, 0.545, 0.9189, 0.545, 0.9189, 0.545, 1.0, 0.5, 1.0, 0.5, 0.9127, 0.5, 0.9127, 0.5625, 0.9213, 0.545, 0.9189, 0.5, 0.9127, 0.5625, 1.0, 0.5, 1.0, 0.5, 1.0, 0.545, 1.0, 0.5625, 0.9213, 0.625, 0.9131, 0.625, 0.9131, 0.545, 0.9189, 0.6875, 1.0, 0.625, 1.0, 0.625, 1.0, 0.7033, 0.9997, 0.5625, 0.5, 0.5625, 0.6828, 0.5541, 0.7084, 0.5458, 0.6742, 0.5625, 0.5, 0.625, 0.7084, 0.625, 0.6694, 0.5782, 0.6694, 0.5806, 0.7084, 0.625, 0.7084, 0.5625, 0.7084, 0.5625, 0.8403, 0.625, 0.8284, 0.5625, 0.7084, 0.5, 0.7084, 0.5, 0.8224, 0.5625, 0.8403, 0.6875, 0.7084, 0.6875, 0.8282, 0.625, 0.8098, 0.625, 0.7084, 0.5625, 0.7084, 0.5625, 0.8239, 0.5, 0.8224, 0.5, 0.7084, 0.625, 0.7084, 0.625, 0.8098, 0.5625, 0.8239, 0.5625, 0.7084, 0.75, 0.7084, 0.75, 0.8462, 0.6875, 0.8282, 0.6875, 0.7084, 0.706, 0.7084, 0.75, 0.7084, 0.706, 0.7084, 0.6875, 0.7084, 0.6875, 0.8278, 0.75, 0.8462, 0.75, 0.7084, 0.75, 0.8483, 0.6875, 0.8395, 0.6875, 0.7084, 0.706, 0.7084, 0.6875, 0.7084, 0.6875, 0.8395, 0.625, 0.8266, 0.625, 0.7084, 0.5, 0.7084, 0.5468, 0.7084, 0.5625, 0.6833, 0.5, 0.6742, 0.6875, 0.7084, 0.625, 0.7084, 0.625, 0.8151, 0.6875, 0.8278, 0.75, 0.7084, 0.706, 0.7084, 0.6875, 0.7084, 0.6875, 0.8442, 0.75, 0.8483, 0.6875, 0.7084, 0.625, 0.7084, 0.625, 0.8284, 0.6875, 0.8442, 0.5625, 0.5, 0.5, 0.5, 0.5, 0.6742, 0.5625, 0.6833, 0.5625, 0.5, 0.5458, 0.6742, 0.5, 0.6742, 0.5, 0.5, 0.75, 0.01, 0.8418, 0.02827, 0.8418, 0.02827, 0.75, 0.01, 0.625, 0.7084, 0.625, 0.8266, 0.5625, 0.8458, 0.5625, 0.7268, 0.5722, 0.7084, 0.5468, 0.7084, 0.5625, 0.7408, 0.5806, 0.7084, 0.5625, 0.6596, 0.5468, 0.7084, 0.5625, 0.6596, 0.5625, 0.5, 0.5625, 0.5, 0.5625, 0.6833, 0.5541, 0.7084, 0.5625, 0.6828, 0.5722, 0.7084, 0.5722, 0.7084, 0.5625, 0.7268, 0.5541, 0.7084, 0.5541, 0.7084, 0.5541, 0.7084, 0.5, 0.7084, 0.5, 0.6742, 0.5458, 0.6742, 0.4105, 0.25, 0.3983, 0.1886, 0.4717, 0.1582, 0.49, 0.25, 0.4105, 0.25, 0.3983, 0.1886, 0.4717, 0.1582, 0.49, 0.25, 0.49, 0.25, 0.4105, 0.25, 0.4105, 0.25, 0.49, 0.25, 0.4105, 0.25, 0.3983, 0.1886, 0.3983, 0.1886, 0.4105, 0.25, 0.3983, 0.1886, 0.4717, 0.1582, 0.4717, 0.1582, 0.3983, 0.1886, 0.3983, 0.1886, 0.4717, 0.1582, 0.4717, 0.1582, 0.3983, 0.1886, 0.6875, 1.0, 0.75, 1.0, 0.75, 1.0, 0.6875, 1.0, 0.49, 0.25, 0.4105, 0.25, 0.4105, 0.25, 0.49, 0.25, 0.3114, 0.1017, 0.3418, 0.02827, 0.25, 0.01, 0.25, 0.08949, 0.3114, 0.1017, 0.3418, 0.02827, 0.3418, 0.02827, 0.3114, 0.1017, 0.5625, 1.0, 0.5, 1.0, 0.5, 1.0, 0.5625, 1.0, 0.25, 0.08949, 0.3114, 0.1017, 0.3114, 0.1017, 0.25, 0.08949, 0.3114, 0.1017, 0.3418, 0.02827, 0.25, 0.01, 0.25, 0.08949, 0.5625, 1.0, 0.5, 1.0, 0.5, 1.0, 0.5625, 1.0, 0.3114, 0.1017, 0.3418, 0.02827, 0.3418, 0.02827, 0.3114, 0.1017, 0.25, 0.01, 0.25, 0.08949, 0.25, 0.08949, 0.25, 0.01, 0.6875, 1.0, 0.4557, 0.1648, 0.4757, 0.1783, 0.6875, 1.0, 0.4089, 0.1842, 0.3983, 0.1886, 0.401, 0.2024, 0.4105, 0.25, 0.49, 0.25, 0.4757, 0.1783, 0.4557, 0.1648, 0.4089, 0.1842, 0.401, 0.2024, 0.6875, 1.0, 0.694, 1.0, 0.6875, 1.0, 0.6875, 1.0, 0.6875, 1.0, 0.6875, 1.0, 0.6875, 1.0, 0.6875, 1.0, 0.6918, 1.0, 0.6875, 1.0, 0.6875, 1.0, 0.6918, 1.0, 0.6875, 1.0, 0.6875, 1.0, 0.7012, 1.0, 0.75, 1.0, 0.75, 1.0, 0.3187, 0.02367, 0.5625, 1.0, 0.5625, 1.0, 0.3338, 0.04761, 0.5, 1.0, 0.5625, 1.0, 0.5625, 1.0, 0.5468, 1.0, 0.5, 1.0, 0.5562, 1.0, 0.5625, 1.0, 0.5625, 1.0, 0.5, 1.0, 0.5, 1.0, 0.5562, 1.0, 0.5625, 1.0, 0.5625, 1.0, 0.3155, 0.02303, 0.5625, 1.0, 0.5625, 1.0, 0.3331, 0.04947, 0.5, 1.0, 0.5625, 1.0, 0.5625, 1.0, 0.5446, 1.0, 0.5, 1.0, 0.3177, 0.0866, 0.3114, 0.1017, 0.2918, 0.0978, 0.3114, 0.1017, 0.25, 0.08949, 0.25, 0.08949, 0.2918, 0.0978, 0.3114, 0.1017, 0.5518, 1.0, 0.5625, 1.0, 0.5625, 1.0, 0.5, 1.0, 0.5, 1.0, 0.5518, 1.0, 0.5625, 1.0, 0.5625, 1.0, 0.6875, 1.0, 0.4627, 0.1619, 0.474, 0.1695, 0.6875, 1.0, 0.6875, 1.0, 0.6875, 1.0, 0.6875, 1.0, 0.6875, 1.0, 0.6875, 1.0])
me_cylinder.update()
me_cube = bpy.data.meshes.new('Cube')
me_cube.from_pydata([(2.202, -8.441, 0.01543), (2.202, -8.441, 1.468), (2.202, -6.441, 0.01543), (2.202, -6.441, 1.468), (3.74, -8.441, 0.01543), (3.74, -8.441, 1.468), (3.74, -6.441, 0.01543), (3.74, -6.441, 1.468), (2.306, -8.305, 1.613), (2.306, -6.576, 1.613), (3.636, -6.576, 1.613), (3.636, -8.305, 1.613), (2.202, -8.44, 1.785), (2.202, -6.441, 1.785), (3.74, -6.441, 1.785), (3.74, -8.44, 1.785), (2.114, -8.444, 2.984), (2.114, -6.444, 2.984), (3.651, -6.444, 2.984), (3.651, -8.444, 2.984), (2.186, -8.35, 3.119), (2.186, -6.538, 3.119), (3.579, -6.538, 3.119), (3.579, -8.35, 3.119), (2.114, -8.444, 3.281), (2.114, -6.444, 3.281), (3.651, -6.444, 3.281), (3.651, -8.444, 3.281), (1.972, -8.439, 4.202), (1.976, -6.439, 4.21), (3.578, -6.418, 5.021), (3.574, -8.418, 5.012), (2.016, -8.283, 4.407), (2.019, -6.597, 4.414), (3.4, -6.575, 5.13), (3.397, -8.261, 5.122), (1.843, -8.432, 4.518), (1.847, -6.448, 4.527), (3.438, -6.427, 5.332), (3.434, -8.411, 5.324), (2.438, -8.423, 6.739), (2.403, -6.44, 6.757), (1.077, -6.478, 5.535), (1.113, -8.461, 5.518), (2.186, -6.621, 6.797), (2.215, -8.25, 6.783), (1.063, -6.657, 5.757), (1.092, -8.286, 5.743), (2.235, -6.404, 6.991), (2.272, -8.469, 6.973), (0.8625, -6.443, 5.727), (0.8997, -8.507, 5.709), (0.0, -6.394, 7.565), (0.0, -8.459, 7.555), (0.0, -6.415, 6.008), (0.0, -8.48, 5.999), (1.231, -8.464, 7.377), (0.4906, -8.491, 5.868), (0.472, -6.426, 5.881), (1.212, -6.399, 7.391)], [], [(0, 1, 3, 2), (2, 3, 7, 6), (6, 7, 5, 4), (4, 5, 1, 0), (2, 6, 4, 0), (1, 5, 11, 8), (11, 10, 14, 15), (7, 3, 9, 10), (5, 7, 10, 11), (3, 1, 8, 9), (15, 14, 18, 19), (9, 8, 12, 13), (8, 11, 15, 12), (10, 9, 13, 14), (16, 19, 23, 20), (13, 12, 16, 17), (12, 15, 19, 16), (14, 13, 17, 18), (23, 22, 26, 27), (18, 17, 21, 22), (19, 18, 22, 23), (17, 16, 20, 21), (25, 24, 28, 29), (21, 20, 24, 25), (20, 23, 27, 24), (22, 21, 25, 26), (28, 31, 35, 32), (24, 27, 31, 28), (26, 25, 29, 30), (27, 26, 30, 31), (35, 34, 38, 39), (30, 29, 33, 34), (31, 30, 34, 35), (29, 28, 32, 33), (37, 36, 43, 42), (33, 32, 36, 37), (32, 35, 39, 36), (34, 33, 37, 38), (38, 37, 42, 41), (39, 38, 41, 40), (36, 39, 40, 43), (41, 42, 46, 44), (46, 47, 51, 50), (40, 41, 44, 45), (43, 40, 45, 47), (42, 43, 47, 46), (57, 56, 53, 55), (45, 44, 48, 49), (47, 45, 49, 51), (44, 46, 50, 48), (55, 53, 52, 54), (59, 58, 54, 52), (58, 57, 55, 54), (56, 59, 52, 53), (49, 48, 59, 56), (50, 51, 57, 58), (48, 50, 58, 59), (51, 49, 56, 57)])
_uv = me_cube.uv_layers.new(name='UVMap')
_uv.uv.foreach_set('vector', [0.375, 0.0, 0.625, 0.0, 0.625, 0.25, 0.375, 0.25, 0.375, 0.25, 0.625, 0.25, 0.625, 0.5, 0.375, 0.5, 0.375, 0.5, 0.625, 0.5, 0.625, 0.75, 0.375, 0.75, 0.375, 0.75, 0.625, 0.75, 0.625, 1.0, 0.375, 1.0, 0.125, 0.5, 0.375, 0.5, 0.375, 0.75, 0.125, 0.75, 0.625, 1.0, 0.625, 0.75, 0.625, 0.75, 0.625, 1.0, 0.625, 0.75, 0.625, 0.5, 0.625, 0.5, 0.625, 0.75, 0.625, 0.5, 0.625, 0.25, 0.625, 0.25, 0.625, 0.5, 0.625, 0.75, 0.625, 0.5, 0.625, 0.5, 0.625, 0.75, 0.625, 0.25, 0.625, 0.0, 0.625, 0.0, 0.625, 0.25, 0.625, 0.75, 0.625, 0.5, 0.625, 0.5, 0.625, 0.75, 0.625, 0.25, 0.625, 0.0, 0.625, 0.0, 0.625, 0.25, 0.625, 1.0, 0.625, 0.75, 0.625, 0.75, 0.625, 1.0, 0.625, 0.5, 0.625, 0.25, 0.625, 0.25, 0.625, 0.5, 0.625, 1.0, 0.625, 0.75, 0.625, 0.75, 0.625, 1.0, 0.625, 0.25, 0.625, 0.0, 0.625, 0.0, 0.625, 0.25, 0.625, 1.0, 0.625, 0.75, 0.625, 0.75, 0.625, 1.0, 0.625, 0.5, 0.625, 0.25, 0.625, 0.25, 0.625, 0.5, 0.625, 0.75, 0.625, 0.5, 0.625, 0.5, 0.625, 0.75, 0.625, 0.5, 0.625, 0.25, 0.625, 0.25, 0.625, 0.5, 0.625, 0.75, 0.625, 0.5, 0.625, 0.5, 0.625, 0.75, 0.625, 0.25, 0.625, 0.0, 0.625, 0.0, 0.625, 0.25, 0.625, 0.25, 0.625, 0.0, 0.625, 0.0, 0.625, 0.25, 0.625, 0.25, 0.625, 0.0, 0.625, 0.0, 0.625, 0.25, 0.625, 1.0, 0.625, 0.75, 0.625, 0.75, 0.625, 1.0, 0.625, 0.5, 0.625, 0.25, 0.625, 0.25, 0.625, 0.5, 0.625, 1.0, 0.625, 0.75, 0.625, 0.75, 0.625, 1.0, 0.625, 1.0, 0.625, 0.75, 0.625, 0.75, 0.625, 1.0, 0.625, 0.5, 0.625, 0.25, 0.625, 0.25, 0.625, 0.5, 0.625, 0.75, 0.625, 0.5, 0.625, 0.5, 0.625, 0.75, 0.625, 0.75, 0.625, 0.5, 0.625, 0.5, 0.625, 0.75, 0.625, 0.5, 0.625, 0.25, 0.625, 0.25, 0.625, 0.5, 0.625, 0.75, 0.625, 0.5, 0.625, 0.5, 0.625, 0.75, 0.625, 0.25, 0.625, 0.0, 0.625, 0.0, 0.625, 0.25, 0.625, 0.25, 0.625, 0.0, 0.625, 0.0, 0.625, 0.25, 0.625, 0.25, 0.625, 0.0, 0.625, 0.0, 0.625, 0.25, 0.625, 1.0, 0.625, 0.75, 0.625, 0.75, 0.625, 1.0, 0.625, 0.5, 0.625, 0.25, 0.625, 0.25, 0.625, 0.5, 0.625, 0.5, 0.625, 0.25, 0.625, 0.25, 0.625, 0.5, 0.625, 0.75, 0.625, 0.5, 0.625, 0.5, 0.625, 0.75, 0.625, 1.0, 0.625, 0.75, 0.625, 0.75, 0.625, 1.0, 0.625, 0.5, 0.625, 0.25, 0.625, 0.25, 0.625, 0.5, 0.625, 0.25, 0.625, 0.0, 0.625, 0.0, 0.625, 0.25, 0.625, 0.75, 0.625, 0.5, 0.625, 0.5, 0.625, 0.75, 0.625, 1.0, 0.625, 0.75, 0.625, 0.75, 0.625, 1.0, 0.625, 0.25, 0.625, 0.0, 0.625, 0.0, 0.625, 0.25, 0.625, 1.0, 0.625, 0.75, 0.625, 0.75, 0.625, 1.0, 0.625, 0.75, 0.625, 0.5, 0.625, 0.5, 0.625, 0.75, 0.625, 1.0, 0.625, 0.75, 0.625, 0.75, 0.625, 1.0, 0.625, 0.5, 0.625, 0.25, 0.625, 0.25, 0.625, 0.5, 0.625, 1.0, 0.625, 0.75, 0.625, 0.5, 0.625, 0.25, 0.625, 0.5, 0.625, 0.25, 0.625, 0.25, 0.625, 0.5, 0.625, 0.25, 0.625, 0.0, 0.625, 0.0, 0.625, 0.25, 0.625, 0.75, 0.625, 0.5, 0.625, 0.5, 0.625, 0.75, 0.625, 0.75, 0.625, 0.5, 0.625, 0.5, 0.625, 0.75, 0.625, 0.25, 0.625, 0.0, 0.625, 0.0, 0.625, 0.25, 0.625, 0.5, 0.625, 0.25, 0.625, 0.25, 0.625, 0.5, 0.625, 1.0, 0.625, 0.75, 0.625, 0.75, 0.625, 1.0])
me_cube.update()

# ---- objects
ob_light = bpy.data.objects.new('Light', light_light)
ob_camera = bpy.data.objects.new('Camera', cam_camera)
ob_cylinder = bpy.data.objects.new('Cylinder', me_cylinder)
ob_cube = bpy.data.objects.new('Cube', me_cube)

# ---- transforms, parenting, visibility, modifiers, constraints
ob_light.location = (4.076, 1.005, 5.904)
ob_light.rotation_euler = (0.6503, 0.05522, 1.866)
ob_light.lock_rotations_4d = False
ob_light.empty_display_type = 'ARROWS'
ob_light.color = (0.0, 0.0, 0.0, 0.0)
ob_light.lineart.crease_threshold = 0.0
ob_camera.location = (7.359, -6.926, 4.958)
ob_camera.rotation_euler = (1.109, 0.0, 0.8149)
ob_camera.lock_rotations_4d = False
ob_camera.empty_display_type = 'ARROWS'
ob_camera.color = (0.0, 0.0, 0.0, 0.0)
ob_camera.display_type = 'WIRE'
ob_camera.lineart.crease_threshold = 0.0
ob_cylinder.location = (0.0, 0.0, 1.0)
ob_cube.location = (2.98e-08, -0.03143, 0.0)
ob_cube.scale = (0.1244, 0.1244, 0.1244)
_m = ob_cube.modifiers.new('Mirror', 'MIRROR')
_m.use_clip = True

# ---- collection membership
col_collection.objects.link(ob_light)
col_collection.objects.link(ob_camera)
col_collection.objects.link(ob_cylinder)
col_collection.objects.link(ob_cube)

# ---- scene / render settings (as saved in the file)
scene.camera = ob_camera
scene.frame_start = 1; scene.frame_end = 250; scene.frame_set(1)
scene.render.engine = 'BLENDER_EEVEE_NEXT'
bpy.context.view_layer.update()
